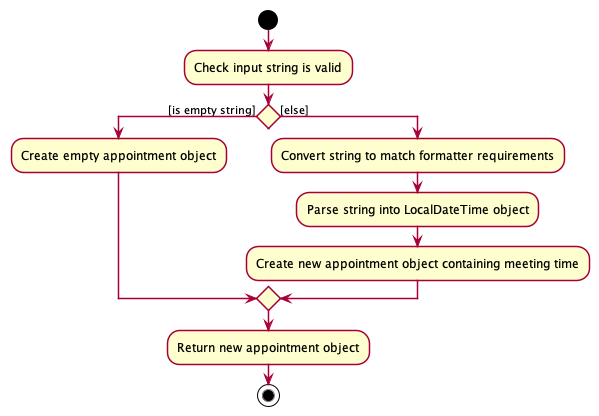

The diagram above was rendered by PlantUML. Its source (embedded in the PNG):
@startuml
!include style.puml

start
:Check input string is valid;
if () then ([is empty string])
  :Create empty appointment object;

else ([else])
  :Convert string to match formatter requirements;
  :Parse string into LocalDateTime object;
  :Create new appointment object containing meeting time;
endif
:Return new appointment object;

stop

@enduml